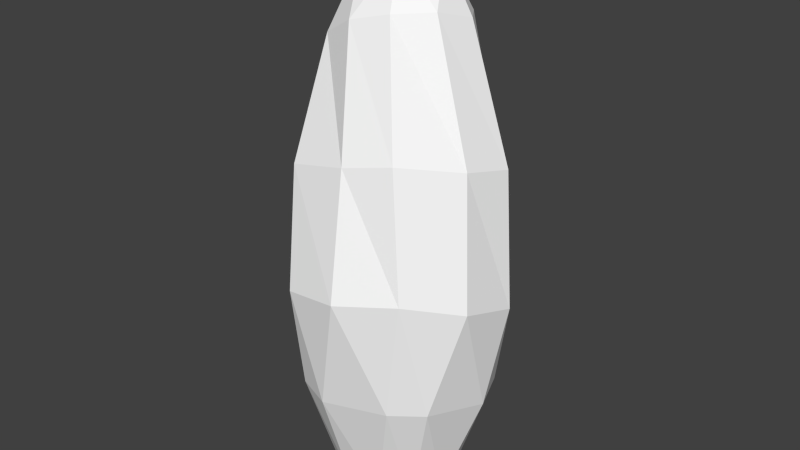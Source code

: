 # Source: courge1.blend  (saved by Blender 2.71.0; exported with 4.5.12 LTS)
import bpy
from mathutils import Matrix  # noqa: F401  (used for matrix-valued properties, if any)

bpy.ops.wm.read_factory_settings(use_empty=True)
scene = bpy.context.scene
scene.name = 'Scene'

# ---- collections
col_collection_1 = bpy.data.collections.new('Collection 1'); scene.collection.children.link(col_collection_1)

# ---- materials (node trees are filled in below, after node groups)
mat_colobotmesh_mat_1 = bpy.data.materials.new('ColobotMesh_mat_1')
mat_colobotmesh_mat_1.alpha_threshold = 0.0
mat_colobotmesh_mat_1.use_transparent_shadow = False
mat_colobotmesh_mat_1.diffuse_color = (1.0, 1.0, 1.0, 1.0)
mat_colobotmesh_mat_1.specular_color = (0.0, 0.0, 0.0)
mat_colobotmesh_mat_1.roughness = 0.5

# ---- material node trees

# ---- world
world_world = bpy.data.worlds.new('World'); scene.world = world_world
world_world.color = (0.05088, 0.05088, 0.05088)
world_world.use_sun_shadow = False
world_world.sun_shadow_jitter_overblur = 0.0
world_world.cycles.sampling_method = 'MANUAL'
world_world.cycles.sample_map_resolution = 256

# ---- meshes
me_colobotmesh = bpy.data.meshes.new('ColobotMesh_')
me_colobotmesh.from_pydata([(3.428, 4.505, -0.9248), (-1.246, 11.81, -2.337), (2.268, 5.678, 2.542), (1.499, 12.88, 0.1047), (1.037, 14.15, -0.7745), (-1.388, 5.0, 2.908), (0.5644, -1.993, 1.47), (-1.491, -1.993, 1.066), (-0.9969, 1.437, -2.568), (-3.041, 4.226, -0.9764), (-1.729, 8.546, 2.174), (0.4782, 5.376, 3.222), (-1.61, 1.499, 2.256), (0.489, 5.0, -3.099), (-1.928, -1.993, -1.095), (-1.149, 13.81, -1.015), (0.2268, 9.047, 2.399), (1.674, 1.855, 2.37), (0.1716, 15.0, -0.3941), (1.727, 9.399, 2.128), (-0.4516, 12.59, 1.248), (2.93, 1.23, -0.5292), (-0.8273, -2.089, -1.945), (-0.07032, 11.95, -2.688), (0.5644, -1.993, -2.122), (-0.5382, -2.071, 1.518), (0.7627, 12.91, 1.069), (-0.5316, 1.47, 2.657), (1.834, -1.993, -0.01456), (1.711, 12.51, -1.112), (0.5616, 1.48, -2.832), (-1.605, 11.95, 0.8415), (-2.873, 7.883, -1.342), (-2.12, 11.44, -1.481), (0.06705, 13.98, -1.698), (2.294, 4.743, -2.386), (0.5069, 14.29, 0.4021), (-1.899, 8.276, -2.511), (3.007, 8.579, -1.15), (-2.511, 8.397, 0.8929), (1.393, -2.076, 0.8685), (-0.8031, 13.97, 0.3198), (1.543, 8.924, -2.531), (-2.781, 4.618, 1.183), (-2.639, 1.108, -1.09), (-2.15, 11.81, -0.2768), (0.9944, 12.36, -2.134), (2.545, 1.81, 1.618), (2.389, 1.189, -1.867), (2.804, 8.964, 0.431), (3.33, 5.113, 0.9621), (1.456, -2.107, -1.276), (-2.004, -2.068, -0.001153), (-2.711, 1.055, 0.1267), (-1.64, 4.601, -2.499), (0.218, 8.562, -3.226)], [], [(47, 17, 40), (47, 40, 28), (2, 11, 17), (5, 12, 27), (50, 2, 47), (21, 50, 47), (21, 47, 28), (13, 30, 8), (10, 5, 11), (16, 10, 11), (16, 11, 2), (20, 31, 16), (26, 20, 19), (31, 10, 16), (19, 20, 16), (19, 16, 2), (30, 24, 22), (8, 30, 22), (8, 22, 14), (12, 7, 25), (27, 12, 25), (27, 25, 6), (11, 5, 27), (17, 11, 27), (17, 27, 6), (0, 50, 21), (2, 17, 47), (5, 43, 12), (9, 44, 53), (9, 54, 44), (13, 35, 30), (0, 21, 48), (29, 3, 38), (26, 19, 49), (31, 45, 10), (33, 32, 39), (33, 1, 32), (23, 55, 37), (23, 46, 55), (29, 38, 42), (18, 36, 4), (18, 41, 36), (18, 15, 41), (18, 34, 15), (18, 4, 34), (17, 6, 40), (12, 53, 7), (12, 43, 53), (43, 9, 53), (53, 52, 7), (53, 44, 52), (44, 14, 52), (44, 8, 14), (44, 54, 8), (54, 13, 8), (30, 48, 24), (30, 35, 48), (35, 0, 48), (48, 51, 24), (48, 21, 51), (21, 28, 51), (38, 49, 0), (38, 3, 49), (3, 26, 49), (49, 50, 0), (49, 19, 50), (19, 2, 50), (10, 39, 5), (10, 45, 39), (45, 33, 39), (39, 43, 5), (39, 32, 43), (32, 9, 43), (32, 37, 9), (32, 1, 37), (1, 23, 37), (37, 54, 9), (37, 55, 54), (55, 13, 54), (55, 42, 13), (55, 46, 42), (46, 29, 42), (42, 35, 13), (42, 38, 35), (38, 0, 35), (4, 3, 29), (4, 36, 3), (36, 26, 3), (36, 20, 26), (36, 41, 20), (41, 31, 20), (41, 45, 31), (41, 15, 45), (15, 33, 45), (15, 1, 33), (15, 34, 1), (34, 23, 1), (34, 46, 23), (34, 4, 46), (4, 29, 46)])
_uv = me_colobotmesh.uv_layers.new(name='UV_1')
_uv.uv.foreach_set('vector', [0.5073, 0.6986, 0.5382, 0.6986, 0.4849, 0.6113, 0.5073, 0.6986, 0.4849, 0.6113, 0.454, 0.6113, 0.5605, 0.7859, 0.4886, 0.7782, 0.527, 0.6986, 0.4167, 0.7705, 0.4147, 0.6909, 0.4551, 0.6909, 0.4883, 0.7726, 0.5605, 0.7859, 0.5073, 0.6986, 0.435, 0.6853, 0.4883, 0.7726, 0.5073, 0.6986, 0.435, 0.6853, 0.5073, 0.6986, 0.454, 0.6113, 0.5574, 0.7705, 0.559, 0.6909, 0.5063, 0.6909, 0.4125, 0.8496, 0.4167, 0.7705, 0.4886, 0.7782, 0.4844, 0.8573, 0.4125, 0.8496, 0.4886, 0.7782, 0.4844, 0.8573, 0.4886, 0.7782, 0.5605, 0.7859, 0.4548, 0.9396, 0.4082, 0.9287, 0.4844, 0.8573, 0.5013, 0.9505, 0.4548, 0.9396, 0.5309, 0.8682, 0.4082, 0.9287, 0.4125, 0.8496, 0.4844, 0.8573, 0.5309, 0.8682, 0.4548, 0.9396, 0.4844, 0.8573, 0.5309, 0.8682, 0.4844, 0.8573, 0.5605, 0.7859, 0.559, 0.6909, 0.5605, 0.6113, 0.5079, 0.6113, 0.5063, 0.6909, 0.559, 0.6909, 0.5079, 0.6113, 0.5063, 0.6909, 0.5079, 0.6113, 0.4552, 0.6113, 0.4147, 0.6909, 0.4127, 0.6113, 0.4531, 0.6113, 0.4551, 0.6909, 0.4147, 0.6909, 0.4531, 0.6113, 0.4551, 0.6909, 0.4531, 0.6113, 0.4935, 0.6113, 0.4886, 0.7782, 0.4167, 0.7705, 0.4551, 0.6909, 0.527, 0.6986, 0.4886, 0.7782, 0.4551, 0.6909, 0.527, 0.6986, 0.4551, 0.6909, 0.4935, 0.6113, 0.416, 0.7592, 0.4883, 0.7726, 0.435, 0.6853, 0.5605, 0.7859, 0.5382, 0.6986, 0.5073, 0.6986, 0.5605, 0.7705, 0.4931, 0.7617, 0.5286, 0.6909, 0.4257, 0.7529, 0.4237, 0.6821, 0.4612, 0.6821, 0.4082, 0.7529, 0.4828, 0.7617, 0.4317, 0.6821, 0.4326, 0.7705, 0.4966, 0.7648, 0.4342, 0.6909, 0.5605, 0.7592, 0.5259, 0.6853, 0.4982, 0.6853, 0.4082, 0.9413, 0.4537, 0.9459, 0.4121, 0.8502, 0.4991, 0.9505, 0.5298, 0.8682, 0.4576, 0.8549, 0.4888, 0.9287, 0.4485, 0.9229, 0.5247, 0.8496, 0.4082, 0.9171, 0.417, 0.835, 0.4844, 0.8438, 0.4471, 0.9171, 0.4904, 0.9229, 0.4277, 0.835, 0.5337, 0.9287, 0.5455, 0.8496, 0.471, 0.8408, 0.4082, 0.9287, 0.447, 0.935, 0.4204, 0.8496, 0.4858, 0.9413, 0.5232, 0.8502, 0.4592, 0.8559, 0.4381, 0.998, 0.4686, 0.9743, 0.4232, 0.9697, 0.4781, 0.998, 0.4431, 0.9634, 0.4897, 0.9743, 0.4459, 0.998, 0.4271, 0.9576, 0.4674, 0.9634, 0.544, 0.998, 0.5388, 0.9634, 0.4955, 0.9576, 0.4187, 0.998, 0.4523, 0.9697, 0.4135, 0.9634, 0.5382, 0.6986, 0.5159, 0.6113, 0.4849, 0.6113, 0.5286, 0.6909, 0.4612, 0.6821, 0.4966, 0.6113, 0.5286, 0.6909, 0.4931, 0.7617, 0.4612, 0.6821, 0.4931, 0.7617, 0.4257, 0.7529, 0.4612, 0.6821, 0.4612, 0.6821, 0.4591, 0.6113, 0.4966, 0.6113, 0.4612, 0.6821, 0.4237, 0.6821, 0.4591, 0.6113, 0.4237, 0.6821, 0.4216, 0.6113, 0.4591, 0.6113, 0.4317, 0.6821, 0.5063, 0.6909, 0.4552, 0.6113, 0.4317, 0.6821, 0.4828, 0.7617, 0.5063, 0.6909, 0.4828, 0.7617, 0.5574, 0.7705, 0.5063, 0.6909, 0.4342, 0.6909, 0.4982, 0.6853, 0.4358, 0.6113, 0.4342, 0.6909, 0.4966, 0.7648, 0.4982, 0.6853, 0.4966, 0.7648, 0.5605, 0.7592, 0.4982, 0.6853, 0.4982, 0.6853, 0.4635, 0.6113, 0.4358, 0.6113, 0.4982, 0.6853, 0.5259, 0.6853, 0.4635, 0.6113, 0.5259, 0.6853, 0.4912, 0.6113, 0.4635, 0.6113, 0.4121, 0.8502, 0.4576, 0.8549, 0.416, 0.7592, 0.4121, 0.8502, 0.4537, 0.9459, 0.4576, 0.8549, 0.4537, 0.9459, 0.4991, 0.9505, 0.4576, 0.8549, 0.4576, 0.8549, 0.4883, 0.7726, 0.416, 0.7592, 0.4576, 0.8549, 0.5298, 0.8682, 0.4883, 0.7726, 0.5298, 0.8682, 0.5605, 0.7859, 0.4883, 0.7726, 0.5247, 0.8496, 0.4844, 0.8438, 0.5605, 0.7705, 0.5247, 0.8496, 0.4485, 0.9229, 0.4844, 0.8438, 0.4485, 0.9229, 0.4082, 0.9171, 0.4844, 0.8438, 0.4844, 0.8438, 0.4931, 0.7617, 0.5605, 0.7705, 0.4844, 0.8438, 0.417, 0.835, 0.4931, 0.7617, 0.417, 0.835, 0.4257, 0.7529, 0.4931, 0.7617, 0.4277, 0.835, 0.471, 0.8408, 0.4082, 0.7529, 0.4277, 0.835, 0.4904, 0.9229, 0.471, 0.8408, 0.4904, 0.9229, 0.5337, 0.9287, 0.471, 0.8408, 0.471, 0.8408, 0.4828, 0.7617, 0.4082, 0.7529, 0.471, 0.8408, 0.5455, 0.8496, 0.4828, 0.7617, 0.5455, 0.8496, 0.5574, 0.7705, 0.4828, 0.7617, 0.4204, 0.8496, 0.4592, 0.8559, 0.4326, 0.7705, 0.4204, 0.8496, 0.447, 0.935, 0.4592, 0.8559, 0.447, 0.935, 0.4858, 0.9413, 0.4592, 0.8559, 0.4592, 0.8559, 0.4966, 0.7648, 0.4326, 0.7705, 0.4592, 0.8559, 0.5232, 0.8502, 0.4966, 0.7648, 0.5232, 0.8502, 0.5605, 0.7592, 0.4966, 0.7648, 0.4232, 0.9697, 0.4537, 0.9459, 0.4082, 0.9413, 0.4232, 0.9697, 0.4686, 0.9743, 0.4537, 0.9459, 0.4686, 0.9743, 0.4991, 0.9505, 0.4537, 0.9459, 0.4897, 0.9743, 0.4548, 0.9396, 0.5013, 0.9505, 0.4897, 0.9743, 0.4431, 0.9634, 0.4548, 0.9396, 0.4431, 0.9634, 0.4082, 0.9287, 0.4548, 0.9396, 0.4674, 0.9634, 0.4485, 0.9229, 0.4888, 0.9287, 0.4674, 0.9634, 0.4271, 0.9576, 0.4485, 0.9229, 0.4271, 0.9576, 0.4082, 0.9171, 0.4485, 0.9229, 0.4955, 0.9576, 0.4904, 0.9229, 0.4471, 0.9171, 0.4955, 0.9576, 0.5388, 0.9634, 0.4904, 0.9229, 0.5388, 0.9634, 0.5337, 0.9287, 0.4904, 0.9229, 0.4135, 0.9634, 0.447, 0.935, 0.4082, 0.9287, 0.4135, 0.9634, 0.4523, 0.9697, 0.447, 0.935, 0.4523, 0.9697, 0.4858, 0.9413, 0.447, 0.935])
me_colobotmesh.materials.append(mat_colobotmesh_mat_1)
me_colobotmesh.use_remesh_preserve_volume = False
me_colobotmesh.use_remesh_preserve_attributes = False
me_colobotmesh.use_mirror_vertex_groups = False
me_colobotmesh.update()

# ---- objects
ob_colobotmesh_1 = bpy.data.objects.new('ColobotMesh_1', me_colobotmesh)

# ---- transforms, parenting, visibility, modifiers, constraints
ob_colobotmesh_1.location = (0.0, 0.0, 0.0)
ob_colobotmesh_1.rotation_euler = (1.571, 0.0, 0.0)
ob_colobotmesh_1.lineart.crease_threshold = 0.0

# ---- collection membership
col_collection_1.objects.link(ob_colobotmesh_1)

# ---- scene / render settings (as saved in the file)
scene.frame_start = 1; scene.frame_end = 250; scene.frame_set(1)
scene.render.engine = 'BLENDER_EEVEE_NEXT'
scene.render.resolution_percentage = 50
scene.render.dither_intensity = 0.0
scene.cycles.use_denoising = False
scene.cycles.samples = 10
scene.cycles.sampling_pattern = 'TABULATED_SOBOL'
scene.cycles.light_sampling_threshold = 0.0
scene.cycles.use_adaptive_sampling = False
scene.cycles.use_light_tree = False
scene.cycles.blur_glossy = 0.0
scene.cycles.volume_bounces = 1
scene.cycles.pixel_filter_type = 'GAUSSIAN'
scene.cycles.sample_clamp_indirect = 0.0
scene.view_settings.view_transform = 'Standard'
bpy.context.view_layer.update()

# ---- added for rendering (the .blend has no active camera and no usable light): camera, sun
cam_auto = bpy.data.cameras.new('AutoCamera')
cam_auto.lens = 50.0
cam_auto.sensor_width = 36.0
cam_auto.clip_end = 1000.0
ob_auto_camera = bpy.data.objects.new('AutoCamera', cam_auto)
scene.collection.objects.link(ob_auto_camera)
ob_auto_camera.location = (18.1358, -21.5293, 20.8006)
ob_auto_camera.rotation_euler = (1.09748, -7.21219e-08, 0.694738)
scene.camera = ob_auto_camera
light_auto_sun = bpy.data.lights.new('AutoSun', 'SUN')
light_auto_sun.energy = 3.0
light_auto_sun.angle = 0.0523599
ob_auto_sun = bpy.data.objects.new('AutoSun', light_auto_sun)
scene.collection.objects.link(ob_auto_sun)
ob_auto_sun.rotation_euler = (0.872665, 0.174533, 0.523599)
bpy.context.view_layer.update()

